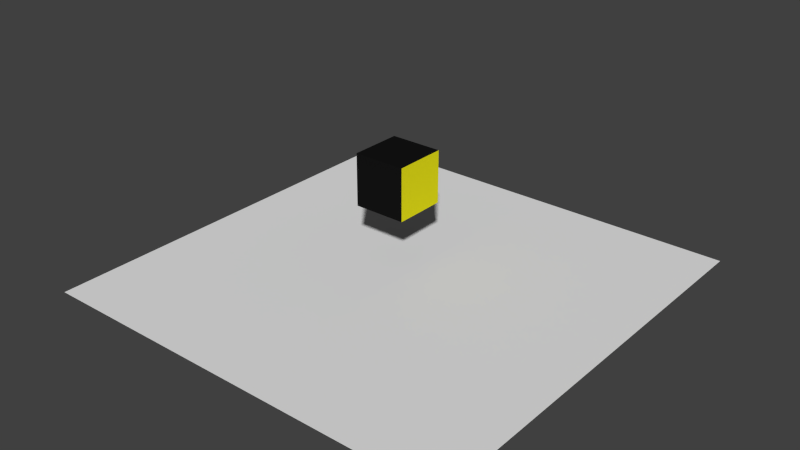# Source: rotate.blend  (saved by Blender 2.72.0; exported with 4.5.12 LTS)
import bpy
from mathutils import Matrix  # noqa: F401  (used for matrix-valued properties, if any)

bpy.ops.wm.read_factory_settings(use_empty=True)
scene = bpy.context.scene
scene.name = 'Scene'

# ---- collections
col_collection_1 = bpy.data.collections.new('Collection 1'); scene.collection.children.link(col_collection_1)

# ---- materials (node trees are filled in below, after node groups)
mat_material = bpy.data.materials.new('Material')
mat_material.alpha_threshold = 0.0
mat_material.use_transparent_shadow = False
mat_material.diffuse_color = (0.007194, 0.007194, 0.007194, 1.0)
mat_material.roughness = 0.5
mat_material.line_color = (0.0, 0.0, 0.0, 1.0)
mat_material_001 = bpy.data.materials.new('Material.001')
mat_material_001.alpha_threshold = 0.0
mat_material_001.use_transparent_shadow = False
mat_material_001.diffuse_color = (0.8, 0.7589, 0.00972, 1.0)
mat_material_001.roughness = 0.5

# ---- material node trees

# ---- world
world_world = bpy.data.worlds.new('World'); scene.world = world_world
world_world.color = (0.05088, 0.05088, 0.05088)
world_world.use_sun_shadow = False
world_world.sun_shadow_jitter_overblur = 0.0
world_world.cycles.sampling_method = 'MANUAL'
world_world.cycles.sample_map_resolution = 256

# ---- meshes
me_plane_001 = bpy.data.meshes.new('Plane.001')
me_plane_001.from_pydata([(-1.0, -1.0, 0.0), (1.0, -1.0, 0.0), (-1.0, 1.0, 0.0), (1.0, 1.0, 0.0)], [], [(0, 1, 3, 2)])
me_plane_001.use_remesh_preserve_volume = False
me_plane_001.use_remesh_preserve_attributes = False
me_plane_001.use_mirror_vertex_groups = False
me_plane_001.update()
me_cube = bpy.data.meshes.new('Cube')
me_cube.from_pydata([(1.0, 1.0, -1.0), (1.0, -1.0, -1.0), (-1.0, -1.0, -1.0), (-1.0, 1.0, -1.0), (1.0, 1.0, 1.0), (1.0, -1.0, 1.0), (-1.0, -1.0, 1.0), (-1.0, 1.0, 1.0)], [], [(0, 1, 2, 3), (4, 7, 6, 5), (0, 4, 5, 1), (1, 5, 6, 2), (2, 6, 7, 3), (4, 0, 3, 7)])
me_cube.polygons.foreach_set('material_index', [0, 0, 1, 0, 0, 0])
me_cube.materials.append(mat_material)
me_cube.materials.append(mat_material_001)
me_cube.use_remesh_preserve_volume = False
me_cube.use_remesh_preserve_attributes = False
me_cube.use_mirror_vertex_groups = False
me_cube.update()

# ---- objects
ob_plane = bpy.data.objects.new('Plane', me_plane_001)
ob_cube = bpy.data.objects.new('Cube', me_cube)

# ---- transforms, parenting, visibility, modifiers, constraints
ob_plane.location = (0.0, 0.0, 0.0)
ob_plane.rotation_euler = (12.57, -0.0, 0.0)
ob_plane.scale = (8.057, 8.057, 8.057)
ob_plane.lineart.crease_threshold = 0.0
ob_cube.location = (-1.098, 1.198, 2.989)
ob_cube.lock_rotations_4d = False
ob_cube.empty_display_type = 'ARROWS'
ob_cube.lineart.crease_threshold = 0.0

# ---- collection membership
col_collection_1.objects.link(ob_plane)
col_collection_1.objects.link(ob_cube)

# ---- scene / render settings (as saved in the file)
scene.frame_start = 1; scene.frame_end = 250; scene.frame_set(1)
scene.render.engine = 'BLENDER_EEVEE_NEXT'
scene.render.resolution_percentage = 50
scene.render.dither_intensity = 0.0
scene.cycles.use_denoising = False
scene.cycles.samples = 10
scene.cycles.sampling_pattern = 'TABULATED_SOBOL'
scene.cycles.light_sampling_threshold = 0.0
scene.cycles.use_adaptive_sampling = False
scene.cycles.use_light_tree = False
scene.cycles.blur_glossy = 0.0
scene.cycles.pixel_filter_type = 'GAUSSIAN'
scene.cycles.sample_clamp_indirect = 0.0
scene.view_settings.view_transform = 'Standard'
bpy.context.view_layer.update()

# ---- added for rendering (the .blend has no active camera and no usable light): camera, sun
cam_auto = bpy.data.cameras.new('AutoCamera')
cam_auto.lens = 50.0
cam_auto.sensor_width = 36.0
cam_auto.clip_end = 1000.0
ob_auto_camera = bpy.data.objects.new('AutoCamera', cam_auto)
scene.collection.objects.link(ob_auto_camera)
ob_auto_camera.location = (21.4062, -25.6874, 19.1192)
ob_auto_camera.rotation_euler = (1.09748, -7.21219e-08, 0.694738)
scene.camera = ob_auto_camera
light_auto_sun = bpy.data.lights.new('AutoSun', 'SUN')
light_auto_sun.energy = 3.0
light_auto_sun.angle = 0.0523599
ob_auto_sun = bpy.data.objects.new('AutoSun', light_auto_sun)
scene.collection.objects.link(ob_auto_sun)
ob_auto_sun.rotation_euler = (0.872665, 0.174533, 0.523599)
bpy.context.view_layer.update()

